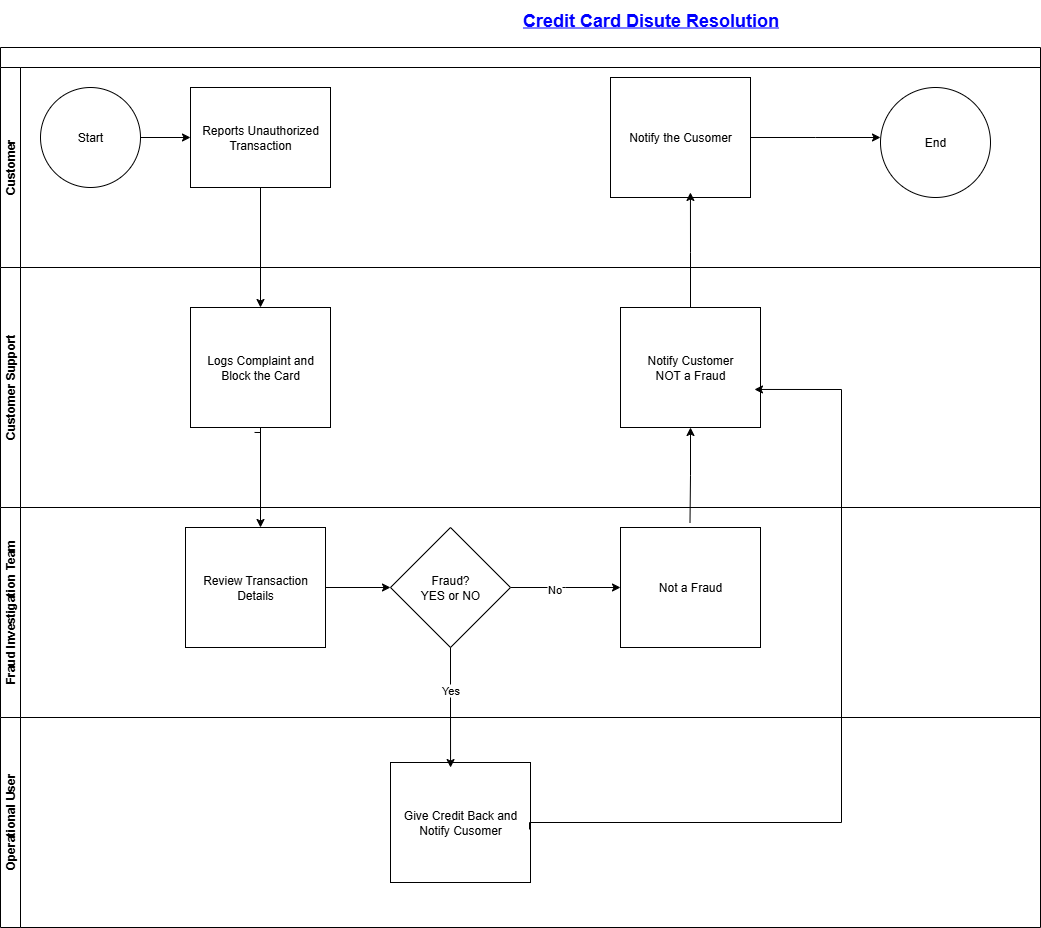

The diagram above was exported from draw.io. Its source (the exported page's mxGraphModel, read from the mxfile embedded in the PNG):
<mxGraphModel dx="2066" dy="1103" grid="1" gridSize="10" guides="1" tooltips="1" connect="1" arrows="1" fold="1" page="1" pageScale="1" pageWidth="850" pageHeight="1100" math="0" shadow="0">
  <root>
    <mxCell id="0" />
    <mxCell id="1" parent="0" />
    <mxCell id="6LCwnZxStUmdCqaVuPOR-1" value="" style="swimlane;html=1;childLayout=stackLayout;resizeParent=1;resizeParentMax=0;horizontal=1;startSize=20;horizontalStack=0;whiteSpace=wrap;" vertex="1" parent="1">
      <mxGeometry x="170" y="80" width="1040" height="670" as="geometry" />
    </mxCell>
    <mxCell id="6LCwnZxStUmdCqaVuPOR-2" value="Customer" style="swimlane;html=1;startSize=20;horizontal=0;" vertex="1" parent="6LCwnZxStUmdCqaVuPOR-1">
      <mxGeometry y="20" width="1040" height="200" as="geometry" />
    </mxCell>
    <mxCell id="6LCwnZxStUmdCqaVuPOR-15" style="edgeStyle=orthogonalEdgeStyle;rounded=0;orthogonalLoop=1;jettySize=auto;html=1;exitX=1;exitY=0.5;exitDx=0;exitDy=0;entryX=0;entryY=0.5;entryDx=0;entryDy=0;" edge="1" parent="6LCwnZxStUmdCqaVuPOR-2" source="6LCwnZxStUmdCqaVuPOR-8" target="6LCwnZxStUmdCqaVuPOR-9">
      <mxGeometry relative="1" as="geometry" />
    </mxCell>
    <mxCell id="6LCwnZxStUmdCqaVuPOR-8" value="Start" style="ellipse;whiteSpace=wrap;html=1;" vertex="1" parent="6LCwnZxStUmdCqaVuPOR-2">
      <mxGeometry x="40" y="20" width="100" height="100" as="geometry" />
    </mxCell>
    <mxCell id="6LCwnZxStUmdCqaVuPOR-9" value="Reports Unauthorized Transaction" style="rounded=0;whiteSpace=wrap;html=1;" vertex="1" parent="6LCwnZxStUmdCqaVuPOR-2">
      <mxGeometry x="190" y="20" width="140" height="100" as="geometry" />
    </mxCell>
    <mxCell id="6LCwnZxStUmdCqaVuPOR-40" style="edgeStyle=orthogonalEdgeStyle;rounded=0;orthogonalLoop=1;jettySize=auto;html=1;exitX=1;exitY=0.5;exitDx=0;exitDy=0;" edge="1" parent="6LCwnZxStUmdCqaVuPOR-2" source="6LCwnZxStUmdCqaVuPOR-29">
      <mxGeometry relative="1" as="geometry">
        <mxPoint x="880" y="70" as="targetPoint" />
      </mxGeometry>
    </mxCell>
    <mxCell id="6LCwnZxStUmdCqaVuPOR-29" value="&lt;div&gt;Notify the Cusomer&lt;/div&gt;" style="rounded=0;whiteSpace=wrap;html=1;" vertex="1" parent="6LCwnZxStUmdCqaVuPOR-2">
      <mxGeometry x="610" y="10" width="140" height="120" as="geometry" />
    </mxCell>
    <mxCell id="6LCwnZxStUmdCqaVuPOR-31" value="End" style="ellipse;whiteSpace=wrap;html=1;" vertex="1" parent="6LCwnZxStUmdCqaVuPOR-2">
      <mxGeometry x="880" y="20" width="110" height="110" as="geometry" />
    </mxCell>
    <mxCell id="6LCwnZxStUmdCqaVuPOR-3" value="Customer Support" style="swimlane;html=1;startSize=20;horizontal=0;" vertex="1" parent="6LCwnZxStUmdCqaVuPOR-1">
      <mxGeometry y="220" width="1040" height="240" as="geometry" />
    </mxCell>
    <mxCell id="6LCwnZxStUmdCqaVuPOR-10" value="Logs Complaint and Block the Card" style="rounded=0;whiteSpace=wrap;html=1;" vertex="1" parent="6LCwnZxStUmdCqaVuPOR-3">
      <mxGeometry x="190" y="40" width="140" height="120" as="geometry" />
    </mxCell>
    <mxCell id="6LCwnZxStUmdCqaVuPOR-30" value="Notify Customer&lt;div&gt;NOT a Fraud&lt;/div&gt;" style="rounded=0;whiteSpace=wrap;html=1;" vertex="1" parent="6LCwnZxStUmdCqaVuPOR-3">
      <mxGeometry x="620" y="40" width="140" height="120" as="geometry" />
    </mxCell>
    <mxCell id="6LCwnZxStUmdCqaVuPOR-37" style="edgeStyle=orthogonalEdgeStyle;rounded=0;orthogonalLoop=1;jettySize=auto;html=1;exitX=0.5;exitY=0;exitDx=0;exitDy=0;" edge="1" parent="6LCwnZxStUmdCqaVuPOR-3">
      <mxGeometry relative="1" as="geometry">
        <mxPoint x="689.5" y="255" as="sourcePoint" />
        <mxPoint x="690" y="160" as="targetPoint" />
      </mxGeometry>
    </mxCell>
    <mxCell id="6LCwnZxStUmdCqaVuPOR-4" value="Fraud Investigation Team" style="swimlane;html=1;startSize=20;horizontal=0;" vertex="1" parent="6LCwnZxStUmdCqaVuPOR-1">
      <mxGeometry y="460" width="1040" height="210" as="geometry" />
    </mxCell>
    <mxCell id="6LCwnZxStUmdCqaVuPOR-22" style="edgeStyle=orthogonalEdgeStyle;rounded=0;orthogonalLoop=1;jettySize=auto;html=1;exitX=1;exitY=0.5;exitDx=0;exitDy=0;entryX=0;entryY=0.5;entryDx=0;entryDy=0;" edge="1" parent="6LCwnZxStUmdCqaVuPOR-4" source="6LCwnZxStUmdCqaVuPOR-11" target="6LCwnZxStUmdCqaVuPOR-12">
      <mxGeometry relative="1" as="geometry" />
    </mxCell>
    <mxCell id="6LCwnZxStUmdCqaVuPOR-11" value="Review Transaction Details" style="rounded=0;whiteSpace=wrap;html=1;" vertex="1" parent="6LCwnZxStUmdCqaVuPOR-4">
      <mxGeometry x="185" y="20" width="140" height="120" as="geometry" />
    </mxCell>
    <mxCell id="6LCwnZxStUmdCqaVuPOR-25" style="edgeStyle=orthogonalEdgeStyle;rounded=0;orthogonalLoop=1;jettySize=auto;html=1;exitX=1;exitY=0.5;exitDx=0;exitDy=0;" edge="1" parent="6LCwnZxStUmdCqaVuPOR-4" source="6LCwnZxStUmdCqaVuPOR-12">
      <mxGeometry relative="1" as="geometry">
        <mxPoint x="620" y="80" as="targetPoint" />
      </mxGeometry>
    </mxCell>
    <mxCell id="6LCwnZxStUmdCqaVuPOR-27" value="No" style="edgeLabel;html=1;align=center;verticalAlign=middle;resizable=0;points=[];" vertex="1" connectable="0" parent="6LCwnZxStUmdCqaVuPOR-25">
      <mxGeometry x="-0.2217" y="-1" relative="1" as="geometry">
        <mxPoint as="offset" />
      </mxGeometry>
    </mxCell>
    <mxCell id="6LCwnZxStUmdCqaVuPOR-12" value="Fraud?&lt;br&gt;YES or NO" style="rhombus;whiteSpace=wrap;html=1;" vertex="1" parent="6LCwnZxStUmdCqaVuPOR-4">
      <mxGeometry x="390" y="20" width="120" height="120" as="geometry" />
    </mxCell>
    <mxCell id="6LCwnZxStUmdCqaVuPOR-20" style="edgeStyle=orthogonalEdgeStyle;rounded=0;orthogonalLoop=1;jettySize=auto;html=1;exitX=0.429;exitY=0.958;exitDx=0;exitDy=0;exitPerimeter=0;" edge="1" parent="6LCwnZxStUmdCqaVuPOR-4" target="6LCwnZxStUmdCqaVuPOR-11">
      <mxGeometry relative="1" as="geometry">
        <mxPoint x="254.05999999999995" y="-75.03999999999996" as="sourcePoint" />
        <mxPoint x="254" y="10" as="targetPoint" />
        <Array as="points">
          <mxPoint x="260" y="-80" />
          <mxPoint x="260" y="-80" />
        </Array>
      </mxGeometry>
    </mxCell>
    <mxCell id="6LCwnZxStUmdCqaVuPOR-26" value="Not a Fraud" style="rounded=0;whiteSpace=wrap;html=1;" vertex="1" parent="6LCwnZxStUmdCqaVuPOR-4">
      <mxGeometry x="620" y="20" width="140" height="120" as="geometry" />
    </mxCell>
    <mxCell id="6LCwnZxStUmdCqaVuPOR-19" style="edgeStyle=orthogonalEdgeStyle;rounded=0;orthogonalLoop=1;jettySize=auto;html=1;exitX=0.5;exitY=1;exitDx=0;exitDy=0;entryX=0.5;entryY=0;entryDx=0;entryDy=0;" edge="1" parent="6LCwnZxStUmdCqaVuPOR-1" source="6LCwnZxStUmdCqaVuPOR-9" target="6LCwnZxStUmdCqaVuPOR-10">
      <mxGeometry relative="1" as="geometry" />
    </mxCell>
    <mxCell id="6LCwnZxStUmdCqaVuPOR-36" style="edgeStyle=orthogonalEdgeStyle;rounded=0;orthogonalLoop=1;jettySize=auto;html=1;exitX=0.5;exitY=0;exitDx=0;exitDy=0;entryX=0.571;entryY=0.958;entryDx=0;entryDy=0;entryPerimeter=0;" edge="1" parent="6LCwnZxStUmdCqaVuPOR-1" source="6LCwnZxStUmdCqaVuPOR-30" target="6LCwnZxStUmdCqaVuPOR-29">
      <mxGeometry relative="1" as="geometry" />
    </mxCell>
    <mxCell id="6LCwnZxStUmdCqaVuPOR-6" value="Operational User" style="swimlane;html=1;startSize=20;horizontal=0;" vertex="1" parent="1">
      <mxGeometry x="170" y="750" width="1040" height="210" as="geometry" />
    </mxCell>
    <mxCell id="6LCwnZxStUmdCqaVuPOR-13" value="Give Credit Back and Notify Cusomer" style="rounded=0;whiteSpace=wrap;html=1;" vertex="1" parent="6LCwnZxStUmdCqaVuPOR-6">
      <mxGeometry x="390" y="45" width="140" height="120" as="geometry" />
    </mxCell>
    <mxCell id="6LCwnZxStUmdCqaVuPOR-7" value="&lt;b&gt;&lt;font style=&quot;font-size: 18px; color: rgb(0, 0, 255);&quot;&gt;&lt;u&gt;Credit Card Disute Resolution&lt;/u&gt;&lt;/font&gt;&lt;/b&gt;" style="text;html=1;align=center;verticalAlign=middle;resizable=0;points=[];autosize=1;strokeColor=none;fillColor=none;" vertex="1" parent="1">
      <mxGeometry x="680" y="33" width="280" height="40" as="geometry" />
    </mxCell>
    <mxCell id="6LCwnZxStUmdCqaVuPOR-24" style="edgeStyle=orthogonalEdgeStyle;rounded=0;orthogonalLoop=1;jettySize=auto;html=1;exitX=0.5;exitY=1;exitDx=0;exitDy=0;entryX=0.429;entryY=0.042;entryDx=0;entryDy=0;entryPerimeter=0;" edge="1" parent="1" source="6LCwnZxStUmdCqaVuPOR-12" target="6LCwnZxStUmdCqaVuPOR-13">
      <mxGeometry relative="1" as="geometry" />
    </mxCell>
    <mxCell id="6LCwnZxStUmdCqaVuPOR-28" value="Yes" style="edgeLabel;html=1;align=center;verticalAlign=middle;resizable=0;points=[];" vertex="1" connectable="0" parent="6LCwnZxStUmdCqaVuPOR-24">
      <mxGeometry x="-0.2675" y="-1" relative="1" as="geometry">
        <mxPoint y="-2" as="offset" />
      </mxGeometry>
    </mxCell>
    <mxCell id="6LCwnZxStUmdCqaVuPOR-42" style="edgeStyle=orthogonalEdgeStyle;rounded=0;orthogonalLoop=1;jettySize=auto;html=1;exitX=0.993;exitY=0.558;exitDx=0;exitDy=0;exitPerimeter=0;entryX=0.957;entryY=0.683;entryDx=0;entryDy=0;entryPerimeter=0;" edge="1" parent="1" source="6LCwnZxStUmdCqaVuPOR-13" target="6LCwnZxStUmdCqaVuPOR-30">
      <mxGeometry relative="1" as="geometry">
        <mxPoint x="1010" y="420" as="targetPoint" />
        <mxPoint x="750" y="855" as="sourcePoint" />
        <Array as="points">
          <mxPoint x="699" y="855" />
          <mxPoint x="1011" y="855" />
          <mxPoint x="1011" y="422" />
        </Array>
      </mxGeometry>
    </mxCell>
  </root>
</mxGraphModel>